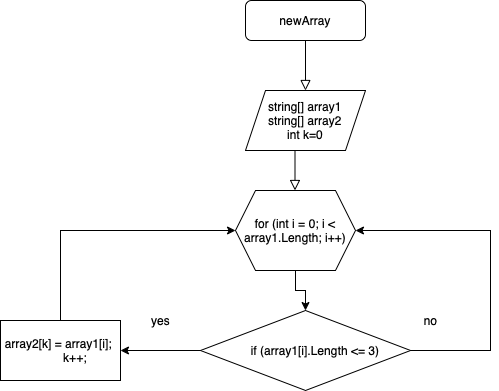

The diagram above was exported from draw.io. Its source (the exported page's mxGraphModel, read from the mxfile embedded in the PNG):
<mxGraphModel dx="803" dy="535" grid="1" gridSize="10" guides="1" tooltips="1" connect="1" arrows="1" fold="1" page="1" pageScale="1" pageWidth="827" pageHeight="1169" math="0" shadow="0">
  <root>
    <mxCell id="WIyWlLk6GJQsqaUBKTNV-0" />
    <mxCell id="WIyWlLk6GJQsqaUBKTNV-1" parent="WIyWlLk6GJQsqaUBKTNV-0" />
    <mxCell id="WIyWlLk6GJQsqaUBKTNV-2" value="" style="rounded=0;html=1;jettySize=auto;orthogonalLoop=1;fontSize=11;endArrow=block;endFill=0;endSize=8;strokeWidth=1;shadow=0;labelBackgroundColor=none;edgeStyle=orthogonalEdgeStyle;" parent="WIyWlLk6GJQsqaUBKTNV-1" source="WIyWlLk6GJQsqaUBKTNV-3" edge="1">
      <mxGeometry relative="1" as="geometry">
        <mxPoint x="375" y="120" as="targetPoint" />
      </mxGeometry>
    </mxCell>
    <mxCell id="WIyWlLk6GJQsqaUBKTNV-3" value="newArray" style="rounded=1;whiteSpace=wrap;html=1;fontSize=12;glass=0;strokeWidth=1;shadow=0;" parent="WIyWlLk6GJQsqaUBKTNV-1" vertex="1">
      <mxGeometry x="315" y="30" width="120" height="40" as="geometry" />
    </mxCell>
    <mxCell id="WIyWlLk6GJQsqaUBKTNV-4" value="" style="rounded=0;html=1;jettySize=auto;orthogonalLoop=1;fontSize=11;endArrow=block;endFill=0;endSize=8;strokeWidth=1;shadow=0;labelBackgroundColor=none;edgeStyle=orthogonalEdgeStyle;" parent="WIyWlLk6GJQsqaUBKTNV-1" edge="1">
      <mxGeometry x="-1" y="81" relative="1" as="geometry">
        <mxPoint as="offset" />
        <mxPoint x="364.5" y="180" as="sourcePoint" />
        <mxPoint x="364.5" y="220" as="targetPoint" />
      </mxGeometry>
    </mxCell>
    <mxCell id="IAzjVAfnnOf_wI1i5bXT-0" value="string[] array1&lt;br&gt;string[] array2&lt;br&gt;int k=0" style="shape=parallelogram;perimeter=parallelogramPerimeter;whiteSpace=wrap;html=1;fixedSize=1;" vertex="1" parent="WIyWlLk6GJQsqaUBKTNV-1">
      <mxGeometry x="315" y="120" width="120" height="60" as="geometry" />
    </mxCell>
    <mxCell id="IAzjVAfnnOf_wI1i5bXT-3" style="edgeStyle=orthogonalEdgeStyle;rounded=0;orthogonalLoop=1;jettySize=auto;html=1;exitX=0.5;exitY=1;exitDx=0;exitDy=0;entryX=0.5;entryY=0;entryDx=0;entryDy=0;" edge="1" parent="WIyWlLk6GJQsqaUBKTNV-1" source="IAzjVAfnnOf_wI1i5bXT-1" target="IAzjVAfnnOf_wI1i5bXT-2">
      <mxGeometry relative="1" as="geometry" />
    </mxCell>
    <mxCell id="IAzjVAfnnOf_wI1i5bXT-1" value="for (int i = 0; i &amp;lt; array1.Length; i++)" style="shape=hexagon;perimeter=hexagonPerimeter2;whiteSpace=wrap;html=1;fixedSize=1;" vertex="1" parent="WIyWlLk6GJQsqaUBKTNV-1">
      <mxGeometry x="305" y="220" width="120" height="80" as="geometry" />
    </mxCell>
    <mxCell id="IAzjVAfnnOf_wI1i5bXT-5" style="edgeStyle=orthogonalEdgeStyle;rounded=0;orthogonalLoop=1;jettySize=auto;html=1;exitX=0;exitY=0.5;exitDx=0;exitDy=0;entryX=1;entryY=0.5;entryDx=0;entryDy=0;" edge="1" parent="WIyWlLk6GJQsqaUBKTNV-1" source="IAzjVAfnnOf_wI1i5bXT-2" target="IAzjVAfnnOf_wI1i5bXT-4">
      <mxGeometry relative="1" as="geometry" />
    </mxCell>
    <mxCell id="IAzjVAfnnOf_wI1i5bXT-7" style="edgeStyle=orthogonalEdgeStyle;rounded=0;orthogonalLoop=1;jettySize=auto;html=1;exitX=1;exitY=0.5;exitDx=0;exitDy=0;entryX=1;entryY=0.5;entryDx=0;entryDy=0;" edge="1" parent="WIyWlLk6GJQsqaUBKTNV-1" source="IAzjVAfnnOf_wI1i5bXT-2" target="IAzjVAfnnOf_wI1i5bXT-1">
      <mxGeometry relative="1" as="geometry">
        <Array as="points">
          <mxPoint x="560" y="380" />
          <mxPoint x="560" y="260" />
        </Array>
      </mxGeometry>
    </mxCell>
    <mxCell id="IAzjVAfnnOf_wI1i5bXT-2" value="&amp;nbsp; &amp;nbsp; &amp;nbsp; &amp;nbsp; if (array1[i].Length &amp;lt;= 3) &amp;nbsp;" style="rhombus;whiteSpace=wrap;html=1;" vertex="1" parent="WIyWlLk6GJQsqaUBKTNV-1">
      <mxGeometry x="270" y="340" width="210" height="80" as="geometry" />
    </mxCell>
    <mxCell id="IAzjVAfnnOf_wI1i5bXT-6" style="edgeStyle=orthogonalEdgeStyle;rounded=0;orthogonalLoop=1;jettySize=auto;html=1;exitX=0.5;exitY=0;exitDx=0;exitDy=0;entryX=0;entryY=0.5;entryDx=0;entryDy=0;" edge="1" parent="WIyWlLk6GJQsqaUBKTNV-1" source="IAzjVAfnnOf_wI1i5bXT-4" target="IAzjVAfnnOf_wI1i5bXT-1">
      <mxGeometry relative="1" as="geometry" />
    </mxCell>
    <mxCell id="IAzjVAfnnOf_wI1i5bXT-4" value="&amp;nbsp;array2[k] = array1[i]; &amp;nbsp; &amp;nbsp; &amp;nbsp; &amp;nbsp; &amp;nbsp; &amp;nbsp; &amp;nbsp;k++; &amp;nbsp;" style="rounded=0;whiteSpace=wrap;html=1;" vertex="1" parent="WIyWlLk6GJQsqaUBKTNV-1">
      <mxGeometry x="70" y="350" width="120" height="60" as="geometry" />
    </mxCell>
    <mxCell id="IAzjVAfnnOf_wI1i5bXT-8" value="yes" style="text;html=1;align=center;verticalAlign=middle;resizable=0;points=[];autosize=1;strokeColor=none;fillColor=none;" vertex="1" parent="WIyWlLk6GJQsqaUBKTNV-1">
      <mxGeometry x="210" y="335" width="40" height="30" as="geometry" />
    </mxCell>
    <mxCell id="IAzjVAfnnOf_wI1i5bXT-9" value="no" style="text;html=1;align=center;verticalAlign=middle;resizable=0;points=[];autosize=1;strokeColor=none;fillColor=none;" vertex="1" parent="WIyWlLk6GJQsqaUBKTNV-1">
      <mxGeometry x="480" y="335" width="40" height="30" as="geometry" />
    </mxCell>
  </root>
</mxGraphModel>